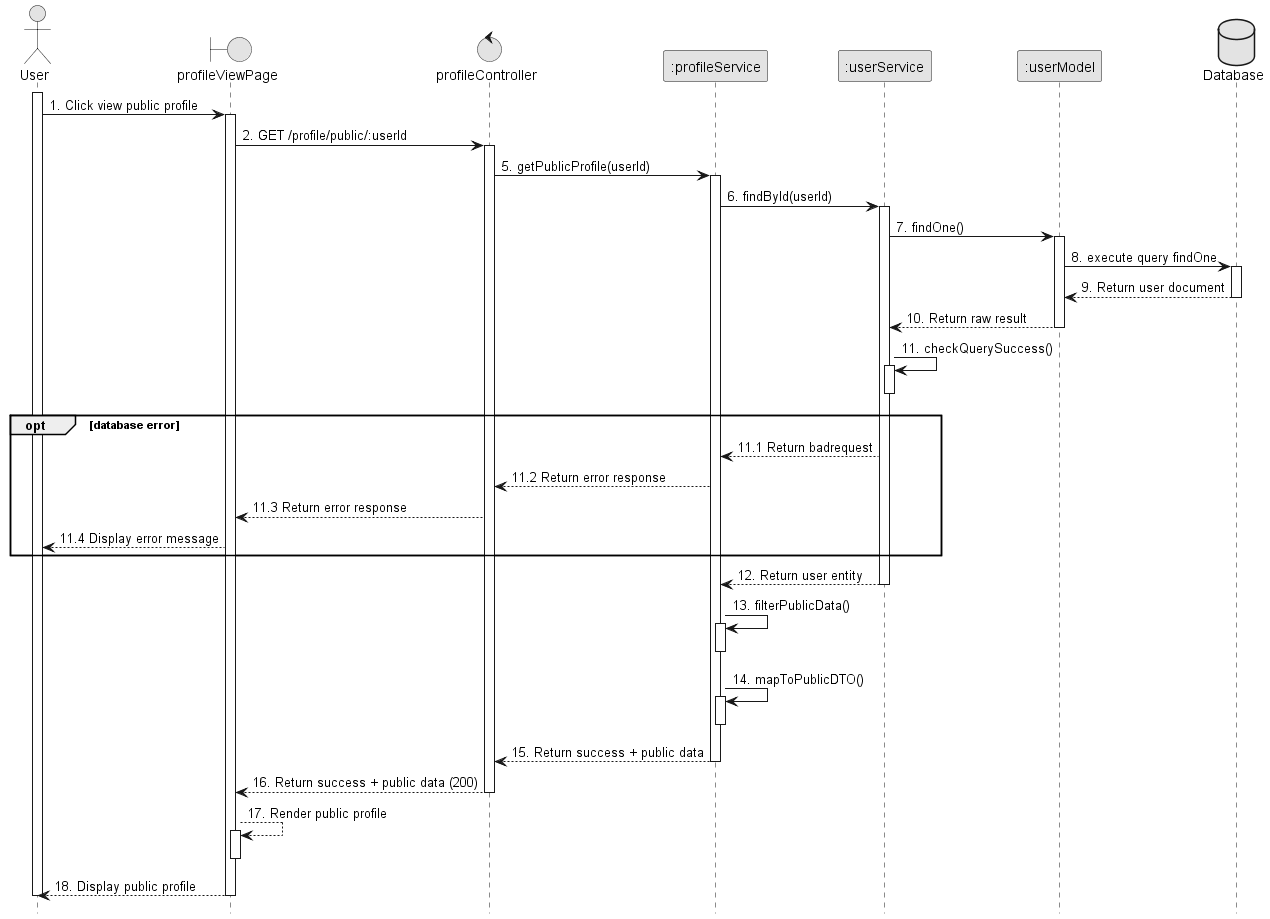

The diagram above was rendered by PlantUML. Its source (embedded in the PNG):
@startuml 9.3_viewPublicProfile
skinparam monochrome true
skinparam shadowing false
skinparam sequenceArrowThickness 1
hide footbox

actor User
boundary profileViewPage as UI
control profileController as Controller
participant ":profileService" as ProfileService
participant ":userService" as UserService
participant ":userModel" as UserModel
database Database as DB

activate User
User -> UI : 1. Click view public profile
activate UI
UI -> Controller : 2. GET /profile/public/:userId 
activate Controller
Controller -> ProfileService : 5. getPublicProfile(userId)
activate ProfileService
ProfileService -> UserService : 6. findById(userId)
activate UserService
UserService -> UserModel : 7. findOne()
activate UserModel
UserModel -> DB : 8. execute query findOne
activate DB
DB --> UserModel : 9. Return user document
deactivate DB
UserModel --> UserService : 10. Return raw result
deactivate UserModel
UserService -> UserService : 11. checkQuerySuccess()
activate UserService
deactivate UserService
opt database error
    UserService --> ProfileService : 11.1 Return badrequest
    ProfileService --> Controller : 11.2 Return error response
    Controller --> UI : 11.3 Return error response
    UI --> User : 11.4 Display error message
end
UserService --> ProfileService : 12. Return user entity
deactivate UserService
ProfileService -> ProfileService : 13. filterPublicData()
activate ProfileService
deactivate ProfileService
ProfileService -> ProfileService : 14. mapToPublicDTO()
activate ProfileService
deactivate ProfileService
ProfileService --> Controller : 15. Return success + public data
deactivate ProfileService
Controller --> UI : 16. Return success + public data (200)
deactivate Controller
UI --> UI : 17. Render public profile
activate UI
deactivate UI
UI --> User : 18. Display public profile
deactivate UI
deactivate User

@enduml